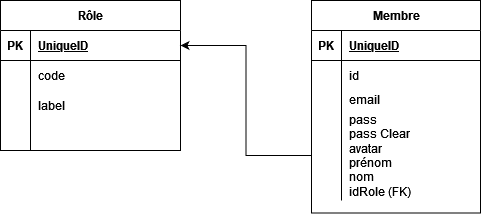

The diagram above was exported from draw.io. Its source (the exported page's mxGraphModel, read from the mxfile embedded in the PNG):
<mxGraphModel dx="1190" dy="2226" grid="1" gridSize="10" guides="1" tooltips="1" connect="1" arrows="1" fold="1" page="1" pageScale="1" pageWidth="827" pageHeight="1169" math="0" shadow="0">
  <root>
    <mxCell id="0" />
    <mxCell id="1" parent="0" />
    <mxCell id="2" value="Rôle" style="shape=table;startSize=30;container=1;collapsible=1;childLayout=tableLayout;fixedRows=1;rowLines=0;fontStyle=1;align=center;resizeLast=1;html=1;" vertex="1" parent="1">
      <mxGeometry x="1100" y="2100" width="180" height="150" as="geometry" />
    </mxCell>
    <mxCell id="3" value="" style="shape=tableRow;horizontal=0;startSize=0;swimlaneHead=0;swimlaneBody=0;fillColor=none;collapsible=0;dropTarget=0;points=[[0,0.5],[1,0.5]];portConstraint=eastwest;top=0;left=0;right=0;bottom=1;" vertex="1" parent="2">
      <mxGeometry y="30" width="180" height="30" as="geometry" />
    </mxCell>
    <mxCell id="4" value="PK" style="shape=partialRectangle;connectable=0;fillColor=none;top=0;left=0;bottom=0;right=0;fontStyle=1;overflow=hidden;whiteSpace=wrap;html=1;" vertex="1" parent="3">
      <mxGeometry width="30" height="30" as="geometry">
        <mxRectangle width="30" height="30" as="alternateBounds" />
      </mxGeometry>
    </mxCell>
    <mxCell id="5" value="UniqueID" style="shape=partialRectangle;connectable=0;fillColor=none;top=0;left=0;bottom=0;right=0;align=left;spacingLeft=6;fontStyle=5;overflow=hidden;whiteSpace=wrap;html=1;" vertex="1" parent="3">
      <mxGeometry x="30" width="150" height="30" as="geometry">
        <mxRectangle width="150" height="30" as="alternateBounds" />
      </mxGeometry>
    </mxCell>
    <mxCell id="6" value="" style="shape=tableRow;horizontal=0;startSize=0;swimlaneHead=0;swimlaneBody=0;fillColor=none;collapsible=0;dropTarget=0;points=[[0,0.5],[1,0.5]];portConstraint=eastwest;top=0;left=0;right=0;bottom=0;" vertex="1" parent="2">
      <mxGeometry y="60" width="180" height="30" as="geometry" />
    </mxCell>
    <mxCell id="7" value="" style="shape=partialRectangle;connectable=0;fillColor=none;top=0;left=0;bottom=0;right=0;editable=1;overflow=hidden;whiteSpace=wrap;html=1;" vertex="1" parent="6">
      <mxGeometry width="30" height="30" as="geometry">
        <mxRectangle width="30" height="30" as="alternateBounds" />
      </mxGeometry>
    </mxCell>
    <mxCell id="8" value="code" style="shape=partialRectangle;connectable=0;fillColor=none;top=0;left=0;bottom=0;right=0;align=left;spacingLeft=6;overflow=hidden;whiteSpace=wrap;html=1;" vertex="1" parent="6">
      <mxGeometry x="30" width="150" height="30" as="geometry">
        <mxRectangle width="150" height="30" as="alternateBounds" />
      </mxGeometry>
    </mxCell>
    <mxCell id="9" value="" style="shape=tableRow;horizontal=0;startSize=0;swimlaneHead=0;swimlaneBody=0;fillColor=none;collapsible=0;dropTarget=0;points=[[0,0.5],[1,0.5]];portConstraint=eastwest;top=0;left=0;right=0;bottom=0;" vertex="1" parent="2">
      <mxGeometry y="90" width="180" height="30" as="geometry" />
    </mxCell>
    <mxCell id="10" value="" style="shape=partialRectangle;connectable=0;fillColor=none;top=0;left=0;bottom=0;right=0;editable=1;overflow=hidden;whiteSpace=wrap;html=1;" vertex="1" parent="9">
      <mxGeometry width="30" height="30" as="geometry">
        <mxRectangle width="30" height="30" as="alternateBounds" />
      </mxGeometry>
    </mxCell>
    <mxCell id="11" value="label" style="shape=partialRectangle;connectable=0;fillColor=none;top=0;left=0;bottom=0;right=0;align=left;spacingLeft=6;overflow=hidden;whiteSpace=wrap;html=1;" vertex="1" parent="9">
      <mxGeometry x="30" width="150" height="30" as="geometry">
        <mxRectangle width="150" height="30" as="alternateBounds" />
      </mxGeometry>
    </mxCell>
    <mxCell id="12" value="" style="shape=tableRow;horizontal=0;startSize=0;swimlaneHead=0;swimlaneBody=0;fillColor=none;collapsible=0;dropTarget=0;points=[[0,0.5],[1,0.5]];portConstraint=eastwest;top=0;left=0;right=0;bottom=0;" vertex="1" parent="2">
      <mxGeometry y="120" width="180" height="30" as="geometry" />
    </mxCell>
    <mxCell id="13" value="" style="shape=partialRectangle;connectable=0;fillColor=none;top=0;left=0;bottom=0;right=0;editable=1;overflow=hidden;whiteSpace=wrap;html=1;" vertex="1" parent="12">
      <mxGeometry width="30" height="30" as="geometry">
        <mxRectangle width="30" height="30" as="alternateBounds" />
      </mxGeometry>
    </mxCell>
    <mxCell id="14" value="" style="shape=partialRectangle;connectable=0;fillColor=none;top=0;left=0;bottom=0;right=0;align=left;spacingLeft=6;overflow=hidden;whiteSpace=wrap;html=1;" vertex="1" parent="12">
      <mxGeometry x="30" width="150" height="30" as="geometry">
        <mxRectangle width="150" height="30" as="alternateBounds" />
      </mxGeometry>
    </mxCell>
    <mxCell id="15" value="Membre" style="shape=table;startSize=30;container=1;collapsible=1;childLayout=tableLayout;fixedRows=1;rowLines=0;fontStyle=1;align=center;resizeLast=1;html=1;" vertex="1" parent="1">
      <mxGeometry x="1411" y="2100" width="169" height="212.5" as="geometry" />
    </mxCell>
    <mxCell id="16" value="" style="shape=tableRow;horizontal=0;startSize=0;swimlaneHead=0;swimlaneBody=0;fillColor=none;collapsible=0;dropTarget=0;points=[[0,0.5],[1,0.5]];portConstraint=eastwest;top=0;left=0;right=0;bottom=1;" vertex="1" parent="15">
      <mxGeometry y="30" width="169" height="30" as="geometry" />
    </mxCell>
    <mxCell id="17" value="PK" style="shape=partialRectangle;connectable=0;fillColor=none;top=0;left=0;bottom=0;right=0;fontStyle=1;overflow=hidden;whiteSpace=wrap;html=1;" vertex="1" parent="16">
      <mxGeometry width="30" height="30" as="geometry">
        <mxRectangle width="30" height="30" as="alternateBounds" />
      </mxGeometry>
    </mxCell>
    <mxCell id="18" value="UniqueID" style="shape=partialRectangle;connectable=0;fillColor=none;top=0;left=0;bottom=0;right=0;align=left;spacingLeft=6;fontStyle=5;overflow=hidden;whiteSpace=wrap;html=1;" vertex="1" parent="16">
      <mxGeometry x="30" width="139" height="30" as="geometry">
        <mxRectangle width="139" height="30" as="alternateBounds" />
      </mxGeometry>
    </mxCell>
    <mxCell id="19" value="" style="shape=tableRow;horizontal=0;startSize=0;swimlaneHead=0;swimlaneBody=0;fillColor=none;collapsible=0;dropTarget=0;points=[[0,0.5],[1,0.5]];portConstraint=eastwest;top=0;left=0;right=0;bottom=0;" vertex="1" parent="15">
      <mxGeometry y="60" width="169" height="30" as="geometry" />
    </mxCell>
    <mxCell id="20" value="" style="shape=partialRectangle;connectable=0;fillColor=none;top=0;left=0;bottom=0;right=0;editable=1;overflow=hidden;whiteSpace=wrap;html=1;" vertex="1" parent="19">
      <mxGeometry width="30" height="30" as="geometry">
        <mxRectangle width="30" height="30" as="alternateBounds" />
      </mxGeometry>
    </mxCell>
    <mxCell id="21" value="id" style="shape=partialRectangle;connectable=0;fillColor=none;top=0;left=0;bottom=0;right=0;align=left;spacingLeft=6;overflow=hidden;whiteSpace=wrap;html=1;" vertex="1" parent="19">
      <mxGeometry x="30" width="139" height="30" as="geometry">
        <mxRectangle width="139" height="30" as="alternateBounds" />
      </mxGeometry>
    </mxCell>
    <mxCell id="22" value="" style="shape=tableRow;horizontal=0;startSize=0;swimlaneHead=0;swimlaneBody=0;fillColor=none;collapsible=0;dropTarget=0;points=[[0,0.5],[1,0.5]];portConstraint=eastwest;top=0;left=0;right=0;bottom=0;" vertex="1" parent="15">
      <mxGeometry y="90" width="169" height="20" as="geometry" />
    </mxCell>
    <mxCell id="23" value="" style="shape=partialRectangle;connectable=0;fillColor=none;top=0;left=0;bottom=0;right=0;editable=1;overflow=hidden;whiteSpace=wrap;html=1;" vertex="1" parent="22">
      <mxGeometry width="30" height="20" as="geometry">
        <mxRectangle width="30" height="20" as="alternateBounds" />
      </mxGeometry>
    </mxCell>
    <mxCell id="24" value="&lt;div&gt;email&lt;/div&gt;&lt;div&gt;phoneNumber&lt;br&gt;&lt;/div&gt;" style="shape=partialRectangle;connectable=0;fillColor=none;top=0;left=0;bottom=0;right=0;align=left;spacingLeft=6;overflow=hidden;whiteSpace=wrap;html=1;" vertex="1" parent="22">
      <mxGeometry x="30" width="139" height="20" as="geometry">
        <mxRectangle width="139" height="20" as="alternateBounds" />
      </mxGeometry>
    </mxCell>
    <mxCell id="25" value="" style="shape=tableRow;horizontal=0;startSize=0;swimlaneHead=0;swimlaneBody=0;fillColor=none;collapsible=0;dropTarget=0;points=[[0,0.5],[1,0.5]];portConstraint=eastwest;top=0;left=0;right=0;bottom=0;" vertex="1" parent="15">
      <mxGeometry y="110" width="169" height="90" as="geometry" />
    </mxCell>
    <mxCell id="26" value="" style="shape=partialRectangle;connectable=0;fillColor=none;top=0;left=0;bottom=0;right=0;editable=1;overflow=hidden;whiteSpace=wrap;html=1;" vertex="1" parent="25">
      <mxGeometry width="30" height="90" as="geometry">
        <mxRectangle width="30" height="90" as="alternateBounds" />
      </mxGeometry>
    </mxCell>
    <mxCell id="27" value="&lt;div&gt;pass&lt;/div&gt;&lt;div&gt;pass Clear&lt;/div&gt;&lt;div&gt;avatar&lt;/div&gt;&lt;div&gt;prénom&lt;/div&gt;&lt;div&gt;nom&lt;br&gt;&lt;/div&gt;&lt;div&gt;idRole (FK)&lt;br&gt;&lt;/div&gt;" style="shape=partialRectangle;connectable=0;fillColor=none;top=0;left=0;bottom=0;right=0;align=left;spacingLeft=6;overflow=hidden;whiteSpace=wrap;html=1;" vertex="1" parent="25">
      <mxGeometry x="30" width="139" height="90" as="geometry">
        <mxRectangle width="139" height="90" as="alternateBounds" />
      </mxGeometry>
    </mxCell>
    <mxCell id="28" style="edgeStyle=orthogonalEdgeStyle;rounded=0;orthogonalLoop=1;jettySize=auto;html=1;" edge="1" source="25" target="3" parent="1">
      <mxGeometry relative="1" as="geometry" />
    </mxCell>
  </root>
</mxGraphModel>